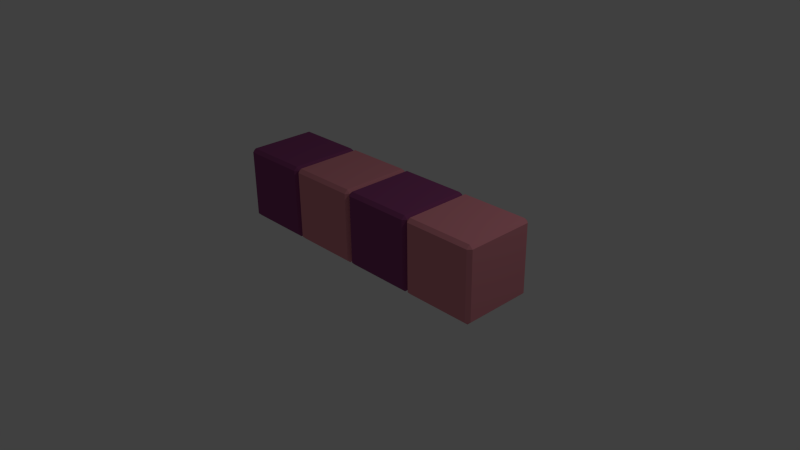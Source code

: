 # Source: line.blend  (saved by Blender 2.69.0; exported with 4.5.12 LTS)
import bpy
from mathutils import Matrix  # noqa: F401  (used for matrix-valued properties, if any)

bpy.ops.wm.read_factory_settings(use_empty=True)
scene = bpy.context.scene
scene.name = 'Scene'

# ---- collections
col_collection_1 = bpy.data.collections.new('Collection 1'); scene.collection.children.link(col_collection_1)

# ---- materials (node trees are filled in below, after node groups)
mat_purple = bpy.data.materials.new('Purple')
mat_purple.alpha_threshold = 0.0
mat_purple.use_transparent_shadow = False
mat_purple.diffuse_color = (0.2883, 0.06611, 0.2041, 1.0)
mat_purple.roughness = 0.5
mat_purple.line_color = (0.0, 0.0, 0.0, 1.0)
mat_pink = bpy.data.materials.new('Pink')
mat_pink.alpha_threshold = 0.0
mat_pink.use_transparent_shadow = False
mat_pink.diffuse_color = (0.8, 0.2852, 0.3363, 1.0)
mat_pink.roughness = 0.5
mat_pink.line_color = (0.0, 0.0, 0.0, 1.0)

# ---- material node trees

# ---- world
world_world = bpy.data.worlds.new('World'); scene.world = world_world
world_world.color = (0.05088, 0.05088, 0.05088)
world_world.use_sun_shadow = False
world_world.sun_shadow_jitter_overblur = 0.0
world_world.cycles.sampling_method = 'MANUAL'
world_world.cycles.sample_map_resolution = 256

# ---- cameras
cam_camera = bpy.data.cameras.new('Camera')
cam_camera.clip_end = 100.0
cam_camera.lens = 35.0
cam_camera.sensor_width = 32.0
cam_camera.sensor_height = 18.0
cam_camera.ortho_scale = 7.314
cam_camera.dof.focus_distance = 0.0
cam_camera.dof.aperture_fstop = 128.0

# ---- lights
light_lamp = bpy.data.lights.new('Lamp', 'POINT')
light_lamp.transmission_factor = 0.0
light_lamp.cutoff_distance = 30.0
light_lamp.energy = 100.0
light_lamp.shadow_buffer_clip_start = 1.001
light_lamp.shadow_soft_size = 0.1
light_lamp.shadow_maximum_resolution = 0.006
light_lamp.use_absolute_resolution = True
light_lamp.cycles.use_multiple_importance_sampling = False

# ---- meshes
me_cube_004 = bpy.data.meshes.new('Cube.004')
me_cube_004.from_pydata([(3.971, 1.105, -0.851), (4.061, 1.015, -0.851), (3.971, 1.015, -0.941), (3.971, -0.8053, -0.941), (4.061, -0.8053, -0.851), (3.971, -0.8952, -0.851), (2.151, -0.8053, -0.941), (2.151, -0.8952, -0.851), (2.061, -0.8053, -0.851), (2.061, 1.015, -0.851), (2.151, 1.105, -0.851), (2.151, 1.015, -0.941), (4.061, 1.015, 0.969), (3.971, 1.105, 0.969), (3.971, 1.015, 1.059), (3.971, -0.8053, 1.059), (3.971, -0.8952, 0.969), (4.061, -0.8053, 0.969), (2.151, -0.8053, 1.059), (2.061, -0.8053, 0.969), (2.151, -0.8952, 0.969), (2.151, 1.105, 0.969), (2.061, 1.015, 0.969), (2.151, 1.015, 1.059)], [], [(2, 3, 6, 11), (13, 0, 10, 21), (5, 16, 20, 7), (8, 19, 22, 9), (14, 23, 18, 15), (1, 12, 17, 4), (0, 1, 2), (3, 4, 5), (6, 7, 8), (9, 10, 11), (12, 13, 14), (15, 16, 17), (18, 19, 20), (21, 22, 23), (1, 4, 3, 2), (2, 11, 10, 0), (0, 13, 12, 1), (5, 7, 6, 3), (4, 17, 16, 5), (8, 9, 11, 6), (7, 20, 19, 8), (9, 22, 21, 10), (14, 15, 17, 12), (13, 21, 23, 14), (15, 18, 20, 16), (18, 23, 22, 19)])
me_cube_004.polygons.foreach_set('material_index', [1, 1, 1, 1, 1, 1, 1, 1, 1, 1, 1, 1, 1, 1, 1, 1, 1, 1, 1, 1, 1, 1, 1, 1, 1, 1])
me_cube_004.materials.append(mat_purple)
me_cube_004.materials.append(mat_pink)
me_cube_004.use_remesh_preserve_volume = False
me_cube_004.use_remesh_preserve_attributes = False
me_cube_004.use_mirror_vertex_groups = False
me_cube_004.update()
me_cube_003 = bpy.data.meshes.new('Cube.003')
me_cube_003.from_pydata([(1.971, 1.105, -0.851), (2.061, 1.015, -0.851), (1.971, 1.015, -0.941), (1.971, -0.8053, -0.941), (2.061, -0.8053, -0.851), (1.971, -0.8952, -0.851), (0.1513, -0.8053, -0.941), (0.1513, -0.8952, -0.851), (0.06132, -0.8053, -0.851), (0.06132, 1.015, -0.851), (0.1513, 1.105, -0.851), (0.1513, 1.015, -0.941), (2.061, 1.015, 0.969), (1.971, 1.105, 0.969), (1.971, 1.015, 1.059), (1.971, -0.8053, 1.059), (1.971, -0.8952, 0.969), (2.061, -0.8053, 0.969), (0.1513, -0.8053, 1.059), (0.06132, -0.8053, 0.969), (0.1513, -0.8952, 0.969), (0.1513, 1.105, 0.969), (0.06132, 1.015, 0.969), (0.1513, 1.015, 1.059)], [], [(13, 0, 10, 21), (5, 16, 20, 7), (8, 19, 22, 9), (14, 23, 18, 15), (1, 12, 17, 4), (0, 1, 2), (3, 4, 5), (6, 7, 8), (9, 10, 11), (12, 13, 14), (15, 16, 17), (18, 19, 20), (21, 22, 23), (1, 4, 3, 2), (2, 11, 10, 0), (0, 13, 12, 1), (5, 7, 6, 3), (4, 17, 16, 5), (8, 9, 11, 6), (7, 20, 19, 8), (9, 22, 21, 10), (14, 15, 17, 12), (13, 21, 23, 14), (15, 18, 20, 16), (18, 23, 22, 19), (2, 3, 6, 11)])
me_cube_003.materials.append(mat_purple)
me_cube_003.materials.append(mat_pink)
me_cube_003.use_remesh_preserve_volume = False
me_cube_003.use_remesh_preserve_attributes = False
me_cube_003.use_mirror_vertex_groups = False
me_cube_003.update()
me_cube_002 = bpy.data.meshes.new('Cube.002')
me_cube_002.from_pydata([(-0.02863, 1.105, -0.851), (0.06132, 1.015, -0.851), (-0.02863, 1.015, -0.941), (-0.02863, -0.8053, -0.941), (0.06132, -0.8053, -0.851), (-0.02863, -0.8952, -0.851), (-1.849, -0.8053, -0.941), (-1.849, -0.8952, -0.851), (-1.939, -0.8053, -0.851), (-1.939, 1.015, -0.851), (-1.849, 1.105, -0.851), (-1.849, 1.015, -0.941), (0.06132, 1.015, 0.969), (-0.02863, 1.105, 0.969), (-0.02863, 1.015, 1.059), (-0.02863, -0.8053, 1.059), (-0.02863, -0.8952, 0.969), (0.06132, -0.8053, 0.969), (-1.849, -0.8053, 1.059), (-1.939, -0.8053, 0.969), (-1.849, -0.8952, 0.969), (-1.849, 1.105, 0.969), (-1.939, 1.015, 0.969), (-1.849, 1.015, 1.059)], [], [(2, 3, 6, 11), (13, 0, 10, 21), (5, 16, 20, 7), (8, 19, 22, 9), (14, 23, 18, 15), (1, 12, 17, 4), (0, 1, 2), (3, 4, 5), (6, 7, 8), (9, 10, 11), (12, 13, 14), (15, 16, 17), (18, 19, 20), (21, 22, 23), (1, 4, 3, 2), (2, 11, 10, 0), (0, 13, 12, 1), (5, 7, 6, 3), (4, 17, 16, 5), (8, 9, 11, 6), (7, 20, 19, 8), (9, 22, 21, 10), (14, 15, 17, 12), (13, 21, 23, 14), (15, 18, 20, 16), (18, 23, 22, 19)])
me_cube_002.polygons.foreach_set('material_index', [1, 1, 1, 1, 1, 1, 1, 1, 1, 1, 1, 1, 1, 1, 1, 1, 1, 1, 1, 1, 1, 1, 1, 1, 1, 1])
me_cube_002.materials.append(mat_purple)
me_cube_002.materials.append(mat_pink)
me_cube_002.use_remesh_preserve_volume = False
me_cube_002.use_remesh_preserve_attributes = False
me_cube_002.use_mirror_vertex_groups = False
me_cube_002.update()
me_cube_001 = bpy.data.meshes.new('Cube.001')
me_cube_001.from_pydata([(-2.029, 1.105, -0.851), (-1.939, 1.015, -0.851), (-2.029, 1.015, -0.941), (-2.029, -0.8053, -0.941), (-1.939, -0.8053, -0.851), (-2.029, -0.8952, -0.851), (-3.849, -0.8053, -0.941), (-3.849, -0.8952, -0.851), (-3.939, -0.8053, -0.851), (-3.939, 1.015, -0.851), (-3.849, 1.105, -0.851), (-3.849, 1.015, -0.941), (-1.939, 1.015, 0.969), (-2.029, 1.105, 0.969), (-2.029, 1.015, 1.059), (-2.029, -0.8053, 1.059), (-2.029, -0.8952, 0.969), (-1.939, -0.8053, 0.969), (-3.849, -0.8053, 1.059), (-3.939, -0.8053, 0.969), (-3.849, -0.8952, 0.969), (-3.849, 1.105, 0.969), (-3.939, 1.015, 0.969), (-3.849, 1.015, 1.059)], [], [(2, 3, 6, 11), (13, 0, 10, 21), (5, 16, 20, 7), (8, 19, 22, 9), (14, 23, 18, 15), (1, 12, 17, 4), (0, 1, 2), (3, 4, 5), (6, 7, 8), (9, 10, 11), (12, 13, 14), (15, 16, 17), (18, 19, 20), (21, 22, 23), (1, 4, 3, 2), (2, 11, 10, 0), (0, 13, 12, 1), (5, 7, 6, 3), (4, 17, 16, 5), (8, 9, 11, 6), (7, 20, 19, 8), (9, 22, 21, 10), (14, 15, 17, 12), (13, 21, 23, 14), (15, 18, 20, 16), (18, 23, 22, 19)])
me_cube_001.materials.append(mat_purple)
me_cube_001.materials.append(mat_pink)
me_cube_001.use_remesh_preserve_volume = False
me_cube_001.use_remesh_preserve_attributes = False
me_cube_001.use_mirror_vertex_groups = False
me_cube_001.update()
me_cube = bpy.data.meshes.new('Cube')
me_cube.from_pydata([], [], [])
me_cube.materials.append(mat_purple)
me_cube.materials.append(mat_pink)
me_cube.use_remesh_preserve_volume = False
me_cube.use_remesh_preserve_attributes = False
me_cube.use_mirror_vertex_groups = False
me_cube.update()

# ---- objects
ob_cube_004 = bpy.data.objects.new('Cube.004', me_cube_004)
ob_cube_003 = bpy.data.objects.new('Cube.003', me_cube_003)
ob_cube_002 = bpy.data.objects.new('Cube.002', me_cube_002)
ob_cube_001 = bpy.data.objects.new('Cube.001', me_cube_001)
ob_cube = bpy.data.objects.new('Cube', me_cube)
ob_lamp = bpy.data.objects.new('Lamp', light_lamp)
ob_camera = bpy.data.objects.new('Camera', cam_camera)

# ---- transforms, parenting, visibility, modifiers, constraints
ob_cube_004.location = (-0.03066, 0.4476, -0.0295)
ob_cube_004.scale = (0.5, 0.5, 0.5)
ob_cube_004.lock_rotations_4d = False
ob_cube_004.empty_display_type = 'ARROWS'
ob_cube_004.lineart.crease_threshold = 0.0
ob_cube_003.location = (-0.03066, 0.4476, -0.0295)
ob_cube_003.scale = (0.5, 0.5, 0.5)
ob_cube_003.lock_rotations_4d = False
ob_cube_003.empty_display_type = 'ARROWS'
ob_cube_003.lineart.crease_threshold = 0.0
ob_cube_002.location = (-0.03066, 0.4476, -0.0295)
ob_cube_002.scale = (0.5, 0.5, 0.5)
ob_cube_002.lock_rotations_4d = False
ob_cube_002.empty_display_type = 'ARROWS'
ob_cube_002.lineart.crease_threshold = 0.0
ob_cube_001.location = (-0.03066, 0.4476, -0.0295)
ob_cube_001.scale = (0.5, 0.5, 0.5)
ob_cube_001.lock_rotations_4d = False
ob_cube_001.empty_display_type = 'ARROWS'
ob_cube_001.lineart.crease_threshold = 0.0
ob_cube.location = (-0.03066, 0.4476, -0.0295)
ob_cube.scale = (0.5, 0.5, 0.5)
ob_cube.lock_rotations_4d = False
ob_cube.empty_display_type = 'ARROWS'
ob_cube.lineart.crease_threshold = 0.0
ob_lamp.location = (4.032, 1.443, 5.372)
ob_lamp.rotation_euler = (0.6503, 0.05522, 1.866)
ob_lamp.lock_rotations_4d = False
ob_lamp.empty_display_type = 'ARROWS'
ob_lamp.color = (0.0, 0.0, 0.0, 0.0)
ob_lamp.lineart.crease_threshold = 0.0
ob_camera.location = (7.437, -6.07, 4.812)
ob_camera.rotation_euler = (1.109, 0.01082, 0.8149)
ob_camera.lock_rotations_4d = False
ob_camera.empty_display_type = 'ARROWS'
ob_camera.color = (0.0, 0.0, 0.0, 0.0)
ob_camera.display_type = 'WIRE'
ob_camera.lineart.crease_threshold = 0.0

# ---- collection membership
col_collection_1.objects.link(ob_cube_004)
col_collection_1.objects.link(ob_cube_003)
col_collection_1.objects.link(ob_cube_002)
col_collection_1.objects.link(ob_cube_001)
col_collection_1.objects.link(ob_cube)
col_collection_1.objects.link(ob_lamp)
col_collection_1.objects.link(ob_camera)

# ---- scene / render settings (as saved in the file)
scene.camera = ob_camera
scene.frame_start = 1; scene.frame_end = 250; scene.frame_set(1)
scene.render.engine = 'BLENDER_EEVEE_NEXT'
scene.render.image_settings.compression = 90
scene.render.resolution_percentage = 50
scene.render.dither_intensity = 0.0
scene.cycles.use_denoising = False
scene.cycles.samples = 10
scene.cycles.sampling_pattern = 'TABULATED_SOBOL'
scene.cycles.light_sampling_threshold = 0.0
scene.cycles.use_adaptive_sampling = False
scene.cycles.use_light_tree = False
scene.cycles.blur_glossy = 0.0
scene.cycles.volume_bounces = 1
scene.cycles.pixel_filter_type = 'GAUSSIAN'
scene.cycles.sample_clamp_indirect = 0.0
scene.view_settings.view_transform = 'Standard'
bpy.context.view_layer.update()
